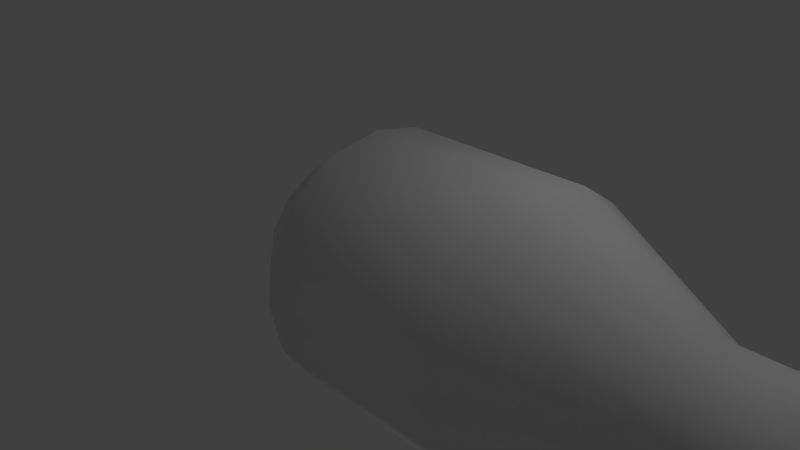 # Source: bowling_pin.blend  (saved by Blender 2.65.0; exported with 4.5.12 LTS)
import bpy
from mathutils import Matrix  # noqa: F401  (used for matrix-valued properties, if any)

bpy.ops.wm.read_factory_settings(use_empty=True)
scene = bpy.context.scene
scene.name = 'Scene'

# ---- collections
col_collection_1 = bpy.data.collections.new('Collection 1'); scene.collection.children.link(col_collection_1)

# ---- materials (node trees are filled in below, after node groups)
mat_bowlingpin = bpy.data.materials.new('BowlingPin')
mat_bowlingpin.alpha_threshold = 0.0
mat_bowlingpin.use_transparent_shadow = False
mat_bowlingpin.roughness = 0.5
mat_bowlingpin.line_color = (0.0, 0.0, 0.0, 1.0)

# ---- material node trees

# ---- world
world_world = bpy.data.worlds.new('World'); scene.world = world_world
world_world.color = (0.05088, 0.05088, 0.05088)
world_world.use_sun_shadow = False
world_world.sun_shadow_jitter_overblur = 0.0
world_world.cycles.sampling_method = 'MANUAL'
world_world.cycles.sample_map_resolution = 256

# ---- cameras
cam_camera = bpy.data.cameras.new('Camera')
cam_camera.clip_end = 100.0
cam_camera.lens = 35.0
cam_camera.sensor_width = 32.0
cam_camera.sensor_height = 18.0
cam_camera.ortho_scale = 7.314
cam_camera.dof.focus_distance = 0.0
cam_camera.dof.aperture_fstop = 128.0

# ---- lights
light_lamp_001 = bpy.data.lights.new('Lamp.001', 'POINT')
light_lamp_001.transmission_factor = 0.0
light_lamp_001.cutoff_distance = 30.0
light_lamp_001.energy = 100.0
light_lamp_001.shadow_buffer_clip_start = 1.001
light_lamp_001.shadow_soft_size = 0.1
light_lamp_001.shadow_maximum_resolution = 0.006
light_lamp_001.use_absolute_resolution = True
light_lamp_001.cycles.use_multiple_importance_sampling = False
light_lamp = bpy.data.lights.new('Lamp', 'POINT')
light_lamp.transmission_factor = 0.0
light_lamp.cutoff_distance = 30.0
light_lamp.energy = 100.0
light_lamp.shadow_buffer_clip_start = 1.001
light_lamp.shadow_soft_size = 0.1
light_lamp.shadow_maximum_resolution = 0.006
light_lamp.use_absolute_resolution = True
light_lamp.cycles.use_multiple_importance_sampling = False

# ---- meshes
me_bowlingpin = bpy.data.meshes.new('BowlingPin')
me_bowlingpin.from_pydata([(0.1113, 1.719, 0.0), (-0.7031, 1.115, 0.0), (-1.0, 0.5119, 0.0), (2.658, 1.719, 0.0), (4.609, 0.8065, 0.0), (5.238, 0.8065, 0.0), (5.666, 0.9226, 0.0), (6.437, 0.9226, 0.0), (7.074, 0.3718, 0.0), (0.1113, 1.588, 0.6578), (-0.7031, 1.03, 0.4266), (-1.0, 0.4729, 0.1959), (2.658, 1.588, 0.6578), (4.609, 0.7451, 0.3086), (5.238, 0.7451, 0.3086), (5.666, 0.8523, 0.353), (6.437, 0.8523, 0.353), (7.074, 0.3435, 0.1423), (0.1113, 1.215, 1.215), (-0.7031, 0.7883, 0.7883), (-1.0, 0.362, 0.362), (2.658, 1.215, 1.215), (4.609, 0.5703, 0.5703), (5.238, 0.5703, 0.5703), (5.666, 0.6523, 0.6523), (6.437, 0.6523, 0.6523), (7.074, 0.2629, 0.2629), (0.1113, 0.6578, 1.588), (-0.7031, 0.4266, 1.03), (-1.0, 0.1959, 0.4729), (2.658, 0.6578, 1.588), (4.609, 0.3086, 0.7451), (5.238, 0.3086, 0.7451), (5.666, 0.353, 0.8523), (6.437, 0.353, 0.8523), (7.074, 0.1423, 0.3435), (0.1113, -7.514e-08, 1.719), (-0.7031, -4.873e-08, 1.115), (-1.0, -2.238e-08, 0.5119), (2.658, -7.514e-08, 1.719), (4.609, -3.525e-08, 0.8065), (5.238, -3.525e-08, 0.8065), (5.666, -4.033e-08, 0.9226), (6.437, -4.033e-08, 0.9226), (7.074, -1.625e-08, 0.3718), (0.1113, -0.6578, 1.588), (-0.7031, -0.4266, 1.03), (-1.0, -0.1959, 0.4729), (2.658, -0.6578, 1.588), (4.609, -0.3086, 0.7451), (5.238, -0.3086, 0.7451), (5.666, -0.353, 0.8523), (6.437, -0.353, 0.8523), (7.074, -0.1423, 0.3435), (0.1113, -1.215, 1.215), (-0.7031, -0.7883, 0.7883), (-1.0, -0.362, 0.362), (2.658, -1.215, 1.215), (4.609, -0.5703, 0.5703), (5.238, -0.5703, 0.5703), (5.666, -0.6523, 0.6523), (6.437, -0.6523, 0.6523), (7.074, -0.2629, 0.2629), (0.1113, -1.588, 0.6578), (-0.7031, -1.03, 0.4266), (-1.0, -0.4729, 0.1959), (2.658, -1.588, 0.6578), (4.609, -0.7451, 0.3086), (5.238, -0.7451, 0.3086), (5.666, -0.8523, 0.353), (6.437, -0.8523, 0.353), (7.074, -0.3435, 0.1423), (0.1113, -1.719, -1.503e-07), (-0.7031, -1.115, -9.746e-08), (-1.0, -0.5119, -4.475e-08), (2.658, -1.719, -1.503e-07), (4.609, -0.8065, -7.05e-08), (5.238, -0.8065, -7.05e-08), (5.666, -0.9226, -8.065e-08), (6.437, -0.9226, -8.065e-08), (7.074, -0.3718, -3.25e-08), (0.1113, -1.588, -0.6578), (-0.7031, -1.03, -0.4266), (-1.0, -0.4729, -0.1959), (2.658, -1.588, -0.6578), (4.609, -0.7451, -0.3086), (5.238, -0.7451, -0.3086), (5.666, -0.8523, -0.353), (6.437, -0.8523, -0.353), (7.074, -0.3435, -0.1423), (0.1113, -1.215, -1.215), (-0.7031, -0.7883, -0.7883), (-1.0, -0.362, -0.362), (2.658, -1.215, -1.215), (4.609, -0.5703, -0.5703), (5.238, -0.5703, -0.5703), (5.666, -0.6523, -0.6523), (6.437, -0.6523, -0.6523), (7.074, -0.2629, -0.2629), (0.1113, -0.6578, -1.588), (-0.7031, -0.4266, -1.03), (-1.0, -0.1959, -0.4729), (2.658, -0.6578, -1.588), (4.609, -0.3086, -0.7451), (5.238, -0.3086, -0.7451), (5.666, -0.353, -0.8523), (6.437, -0.353, -0.8523), (7.074, -0.1423, -0.3435), (0.1113, 2.05e-08, -1.719), (-0.7031, 1.329e-08, -1.115), (-1.0, 6.105e-09, -0.5119), (2.658, 2.05e-08, -1.719), (4.609, 9.617e-09, -0.8065), (5.238, 9.617e-09, -0.8065), (5.666, 1.1e-08, -0.9226), (6.437, 1.1e-08, -0.9226), (7.074, 4.434e-09, -0.3718), (0.1113, 0.6578, -1.588), (-0.7031, 0.4266, -1.03), (-1.0, 0.1959, -0.4729), (2.658, 0.6578, -1.588), (4.609, 0.3086, -0.7451), (5.238, 0.3086, -0.7451), (5.666, 0.353, -0.8523), (6.437, 0.353, -0.8523), (7.074, 0.1423, -0.3435), (0.1113, 1.215, -1.215), (-0.7031, 0.7883, -0.7883), (-1.0, 0.362, -0.362), (2.658, 1.215, -1.215), (4.609, 0.5703, -0.5703), (5.238, 0.5703, -0.5703), (5.666, 0.6523, -0.6523), (6.437, 0.6523, -0.6523), (7.074, 0.2629, -0.2629), (0.1113, 1.588, -0.6578), (-0.7031, 1.03, -0.4266), (-1.0, 0.4729, -0.1959), (2.658, 1.588, -0.6578), (4.609, 0.7451, -0.3086), (5.238, 0.7451, -0.3086), (5.666, 0.8523, -0.353), (6.437, 0.8523, -0.353), (7.074, 0.3435, -0.1423), (-1.0, 1.49e-08, 1.071e-08), (7.074, 8.382e-09, -6.985e-09)], [], [(0, 9, 12, 3), (9, 18, 21, 12), (18, 27, 30, 21), (27, 36, 39, 30), (36, 45, 48, 39), (45, 54, 57, 48), (54, 63, 66, 57), (63, 72, 75, 66), (72, 81, 84, 75), (81, 90, 93, 84), (90, 99, 102, 93), (99, 108, 111, 102), (108, 117, 120, 111), (117, 126, 129, 120), (126, 135, 138, 129), (135, 0, 3, 138), (1, 2, 11, 10), (10, 11, 20, 19), (19, 20, 29, 28), (28, 29, 38, 37), (37, 38, 47, 46), (46, 47, 56, 55), (55, 56, 65, 64), (64, 65, 74, 73), (73, 74, 83, 82), (82, 83, 92, 91), (91, 92, 101, 100), (100, 101, 110, 109), (109, 110, 119, 118), (118, 119, 128, 127), (127, 128, 137, 136), (136, 137, 2, 1), (1, 10, 9, 0), (10, 19, 18, 9), (19, 28, 27, 18), (28, 37, 36, 27), (37, 46, 45, 36), (46, 55, 54, 45), (55, 64, 63, 54), (64, 73, 72, 63), (73, 82, 81, 72), (82, 91, 90, 81), (91, 100, 99, 90), (100, 109, 108, 99), (109, 118, 117, 108), (118, 127, 126, 117), (127, 136, 135, 126), (136, 1, 0, 135), (3, 12, 13, 4), (12, 21, 22, 13), (21, 30, 31, 22), (30, 39, 40, 31), (39, 48, 49, 40), (48, 57, 58, 49), (57, 66, 67, 58), (66, 75, 76, 67), (75, 84, 85, 76), (84, 93, 94, 85), (93, 102, 103, 94), (102, 111, 112, 103), (111, 120, 121, 112), (120, 129, 130, 121), (129, 138, 139, 130), (138, 3, 4, 139), (4, 13, 14, 5), (13, 22, 23, 14), (22, 31, 32, 23), (31, 40, 41, 32), (40, 49, 50, 41), (49, 58, 59, 50), (58, 67, 68, 59), (67, 76, 77, 68), (76, 85, 86, 77), (85, 94, 95, 86), (94, 103, 104, 95), (103, 112, 113, 104), (112, 121, 122, 113), (121, 130, 131, 122), (130, 139, 140, 131), (139, 4, 5, 140), (5, 14, 15, 6), (14, 23, 24, 15), (23, 32, 33, 24), (32, 41, 42, 33), (41, 50, 51, 42), (50, 59, 60, 51), (59, 68, 69, 60), (68, 77, 78, 69), (77, 86, 87, 78), (86, 95, 96, 87), (95, 104, 105, 96), (104, 113, 114, 105), (113, 122, 123, 114), (122, 131, 132, 123), (131, 140, 141, 132), (140, 5, 6, 141), (6, 15, 16, 7), (15, 24, 25, 16), (24, 33, 34, 25), (33, 42, 43, 34), (42, 51, 52, 43), (51, 60, 61, 52), (60, 69, 70, 61), (69, 78, 79, 70), (78, 87, 88, 79), (87, 96, 97, 88), (96, 105, 106, 97), (105, 114, 115, 106), (114, 123, 124, 115), (123, 132, 133, 124), (132, 141, 142, 133), (141, 6, 7, 142), (7, 16, 17, 8), (16, 25, 26, 17), (25, 34, 35, 26), (34, 43, 44, 35), (43, 52, 53, 44), (52, 61, 62, 53), (61, 70, 71, 62), (70, 79, 80, 71), (79, 88, 89, 80), (88, 97, 98, 89), (97, 106, 107, 98), (106, 115, 116, 107), (115, 124, 125, 116), (124, 133, 134, 125), (133, 142, 143, 134), (142, 7, 8, 143), (56, 47, 144), (38, 29, 144), (137, 128, 144), (20, 11, 144), (119, 110, 144), (101, 92, 144), (83, 74, 144), (65, 56, 144), (47, 38, 144), (2, 137, 144), (29, 20, 144), (128, 119, 144), (11, 2, 144), (110, 101, 144), (92, 83, 144), (74, 65, 144), (80, 145, 71), (98, 145, 89), (116, 145, 107), (17, 145, 8), (134, 145, 125), (35, 145, 26), (8, 145, 143), (53, 145, 44), (71, 145, 62), (89, 145, 80), (107, 145, 98), (125, 145, 116), (26, 145, 17), (143, 145, 134), (44, 145, 35), (62, 145, 53)])
me_bowlingpin.polygons.foreach_set('use_smooth', [True] * 160)
_uv = me_bowlingpin.uv_layers.new(name='UVMap')
_uv.uv.foreach_set('vector', [0.1376, 0.4286, 0.1376, 0.381, 0.4531, 0.381, 0.4531, 0.4286, 0.1376, 0.381, 0.1376, 0.3333, 0.4531, 0.3333, 0.4531, 0.381, 0.1376, 0.3333, 0.1376, 0.2857, 0.4531, 0.2857, 0.4531, 0.3333, 0.1376, 0.2857, 0.1376, 0.2381, 0.4531, 0.2381, 0.4531, 0.2857, 0.1376, 1.0, 0.1376, 0.9524, 0.4531, 0.9524, 0.4531, 1.0, 0.1376, 0.9524, 0.1376, 0.9048, 0.4531, 0.9048, 0.4531, 0.9524, 0.1376, 0.9048, 0.1376, 0.8571, 0.4531, 0.8571, 0.4531, 0.9048, 0.1376, 0.8571, 0.1376, 0.8095, 0.4531, 0.8095, 0.4531, 0.8571, 0.1376, 0.8095, 0.1376, 0.7619, 0.4531, 0.7619, 0.4531, 0.8095, 0.1376, 0.7619, 0.1376, 0.7143, 0.4531, 0.7143, 0.4531, 0.7619, 0.1376, 0.7143, 0.1376, 0.6667, 0.4531, 0.6667, 0.4531, 0.7143, 0.1376, 0.6667, 0.1376, 0.619, 0.4531, 0.619, 0.4531, 0.6667, 0.1376, 0.619, 0.1376, 0.5714, 0.4531, 0.5714, 0.4531, 0.619, 0.1376, 0.5714, 0.1376, 0.5238, 0.4531, 0.5238, 0.4531, 0.5714, 0.1376, 0.5238, 0.1376, 0.4762, 0.4531, 0.4762, 0.4531, 0.5238, 0.1376, 0.4762, 0.1376, 0.4286, 0.4531, 0.4286, 0.4531, 0.4762, 0.03678, 0.4286, 0.0, 0.4286, 0.0, 0.381, 0.03677, 0.381, 0.03677, 0.381, 0.0, 0.381, 0.0, 0.3333, 0.03678, 0.3333, 0.03678, 0.3333, 0.0, 0.3333, 0.0, 0.2857, 0.03678, 0.2857, 0.03678, 0.2857, 0.0, 0.2857, 5.96e-08, 0.2381, 0.03678, 0.2381, 0.03677, 1.0, -5.96e-08, 1.0, -5.96e-08, 0.9524, 0.03677, 0.9524, 0.03677, 0.9524, -5.96e-08, 0.9524, -5.96e-08, 0.9048, 0.03677, 0.9048, 0.03677, 0.9048, -5.96e-08, 0.9048, 0.0, 0.8571, 0.03677, 0.8571, 0.03677, 0.8571, 0.0, 0.8571, 0.0, 0.8095, 0.03677, 0.8095, 0.03677, 0.8095, 0.0, 0.8095, 0.0, 0.7619, 0.03677, 0.7619, 0.03677, 0.7619, 0.0, 0.7619, 0.0, 0.7143, 0.03677, 0.7143, 0.03677, 0.7143, 0.0, 0.7143, 0.0, 0.6667, 0.03678, 0.6667, 0.03678, 0.6667, 0.0, 0.6667, 0.0, 0.619, 0.03678, 0.619, 0.03678, 0.619, 0.0, 0.619, 0.0, 0.5714, 0.03678, 0.5714, 0.03678, 0.5714, 0.0, 0.5714, 0.0, 0.5238, 0.03678, 0.5238, 0.03678, 0.5238, 0.0, 0.5238, 0.0, 0.4762, 0.03678, 0.4762, 0.03678, 0.4762, 0.0, 0.4762, 0.0, 0.4286, 0.03678, 0.4286, 0.03678, 0.4286, 0.03677, 0.381, 0.1376, 0.381, 0.1376, 0.4286, 0.03677, 0.381, 0.03678, 0.3333, 0.1376, 0.3333, 0.1376, 0.381, 0.03678, 0.3333, 0.03678, 0.2857, 0.1376, 0.2857, 0.1376, 0.3333, 0.03678, 0.2857, 0.03678, 0.2381, 0.1376, 0.2381, 0.1376, 0.2857, 0.03677, 1.0, 0.03677, 0.9524, 0.1376, 0.9524, 0.1376, 1.0, 0.03677, 0.9524, 0.03677, 0.9048, 0.1376, 0.9048, 0.1376, 0.9524, 0.03677, 0.9048, 0.03677, 0.8571, 0.1376, 0.8571, 0.1376, 0.9048, 0.03677, 0.8571, 0.03677, 0.8095, 0.1376, 0.8095, 0.1376, 0.8571, 0.03677, 0.8095, 0.03677, 0.7619, 0.1376, 0.7619, 0.1376, 0.8095, 0.03677, 0.7619, 0.03677, 0.7143, 0.1376, 0.7143, 0.1376, 0.7619, 0.03677, 0.7143, 0.03678, 0.6667, 0.1376, 0.6667, 0.1376, 0.7143, 0.03678, 0.6667, 0.03678, 0.619, 0.1376, 0.619, 0.1376, 0.6667, 0.03678, 0.619, 0.03678, 0.5714, 0.1376, 0.5714, 0.1376, 0.619, 0.03678, 0.5714, 0.03678, 0.5238, 0.1376, 0.5238, 0.1376, 0.5714, 0.03678, 0.5238, 0.03678, 0.4762, 0.1376, 0.4762, 0.1376, 0.5238, 0.03678, 0.4762, 0.03678, 0.4286, 0.1376, 0.4286, 0.1376, 0.4762, 0.4531, 0.4286, 0.4531, 0.381, 0.6947, 0.381, 0.6947, 0.4286, 0.4531, 0.381, 0.4531, 0.3333, 0.6947, 0.3333, 0.6947, 0.381, 0.4531, 0.3333, 0.4531, 0.2857, 0.6947, 0.2857, 0.6947, 0.3333, 0.4531, 0.2857, 0.4531, 0.2381, 0.6947, 0.2381, 0.6947, 0.2857, 0.4531, 1.0, 0.4531, 0.9524, 0.6947, 0.9524, 0.6947, 1.0, 0.4531, 0.9524, 0.4531, 0.9048, 0.6947, 0.9048, 0.6947, 0.9524, 0.4531, 0.9048, 0.4531, 0.8571, 0.6947, 0.8571, 0.6947, 0.9048, 0.4531, 0.8571, 0.4531, 0.8095, 0.6947, 0.8095, 0.6947, 0.8571, 0.4531, 0.8095, 0.4531, 0.7619, 0.6947, 0.7619, 0.6947, 0.8095, 0.4531, 0.7619, 0.4531, 0.7143, 0.6947, 0.7143, 0.6947, 0.7619, 0.4531, 0.7143, 0.4531, 0.6667, 0.6947, 0.6667, 0.6947, 0.7143, 0.4531, 0.6667, 0.4531, 0.619, 0.6947, 0.619, 0.6947, 0.6667, 0.4531, 0.619, 0.4531, 0.5714, 0.6947, 0.5714, 0.6947, 0.619, 0.4531, 0.5714, 0.4531, 0.5238, 0.6947, 0.5238, 0.6947, 0.5714, 0.4531, 0.5238, 0.4531, 0.4762, 0.6947, 0.4762, 0.6947, 0.5238, 0.4531, 0.4762, 0.4531, 0.4286, 0.6947, 0.4286, 0.6947, 0.4762, 0.6947, 0.4286, 0.6947, 0.381, 0.7726, 0.381, 0.7726, 0.4286, 0.6947, 0.381, 0.6947, 0.3333, 0.7726, 0.3333, 0.7726, 0.381, 0.6947, 0.3333, 0.6947, 0.2857, 0.7726, 0.2857, 0.7726, 0.3333, 0.6947, 0.2857, 0.6947, 0.2381, 0.7726, 0.2381, 0.7726, 0.2857, 0.6947, 1.0, 0.6947, 0.9524, 0.7726, 0.9524, 0.7726, 1.0, 0.6947, 0.9524, 0.6947, 0.9048, 0.7726, 0.9048, 0.7726, 0.9524, 0.6947, 0.9048, 0.6947, 0.8571, 0.7726, 0.8571, 0.7726, 0.9048, 0.6947, 0.8571, 0.6947, 0.8095, 0.7726, 0.8095, 0.7726, 0.8571, 0.6947, 0.8095, 0.6947, 0.7619, 0.7726, 0.7619, 0.7726, 0.8095, 0.6947, 0.7619, 0.6947, 0.7143, 0.7726, 0.7143, 0.7726, 0.7619, 0.6947, 0.7143, 0.6947, 0.6667, 0.7726, 0.6667, 0.7726, 0.7143, 0.6947, 0.6667, 0.6947, 0.619, 0.7726, 0.619, 0.7726, 0.6667, 0.6947, 0.619, 0.6947, 0.5714, 0.7726, 0.5714, 0.7726, 0.619, 0.6947, 0.5714, 0.6947, 0.5238, 0.7726, 0.5238, 0.7726, 0.5714, 0.6947, 0.5238, 0.6947, 0.4762, 0.7726, 0.4762, 0.7726, 0.5238, 0.6947, 0.4762, 0.6947, 0.4286, 0.7726, 0.4286, 0.7726, 0.4762, 0.7726, 0.4286, 0.7726, 0.381, 0.8256, 0.381, 0.8256, 0.4286, 0.7726, 0.381, 0.7726, 0.3333, 0.8256, 0.3333, 0.8256, 0.381, 0.7726, 0.3333, 0.7726, 0.2857, 0.8256, 0.2857, 0.8256, 0.3333, 0.7726, 0.2857, 0.7726, 0.2381, 0.8256, 0.2381, 0.8256, 0.2857, 0.7726, 1.0, 0.7726, 0.9524, 0.8256, 0.9524, 0.8256, 1.0, 0.7726, 0.9524, 0.7726, 0.9048, 0.8256, 0.9048, 0.8256, 0.9524, 0.7726, 0.9048, 0.7726, 0.8571, 0.8256, 0.8571, 0.8256, 0.9048, 0.7726, 0.8571, 0.7726, 0.8095, 0.8256, 0.8095, 0.8256, 0.8571, 0.7726, 0.8095, 0.7726, 0.7619, 0.8256, 0.7619, 0.8256, 0.8095, 0.7726, 0.7619, 0.7726, 0.7143, 0.8256, 0.7143, 0.8256, 0.7619, 0.7726, 0.7143, 0.7726, 0.6667, 0.8256, 0.6667, 0.8256, 0.7143, 0.7726, 0.6667, 0.7726, 0.619, 0.8256, 0.619, 0.8256, 0.6667, 0.7726, 0.619, 0.7726, 0.5714, 0.8256, 0.5714, 0.8256, 0.619, 0.7726, 0.5714, 0.7726, 0.5238, 0.8256, 0.5238, 0.8256, 0.5714, 0.7726, 0.5238, 0.7726, 0.4762, 0.8256, 0.4762, 0.8256, 0.5238, 0.7726, 0.4762, 0.7726, 0.4286, 0.8256, 0.4286, 0.8256, 0.4762, 0.8256, 0.4286, 0.8256, 0.381, 0.9211, 0.381, 0.9211, 0.4286, 0.8256, 0.381, 0.8256, 0.3333, 0.9211, 0.3333, 0.9211, 0.381, 0.8256, 0.3333, 0.8256, 0.2857, 0.9211, 0.2857, 0.9211, 0.3333, 0.8256, 0.2857, 0.8256, 0.2381, 0.9211, 0.2381, 0.9211, 0.2857, 0.8256, 1.0, 0.8256, 0.9524, 0.9211, 0.9524, 0.9211, 1.0, 0.8256, 0.9524, 0.8256, 0.9048, 0.9211, 0.9048, 0.9211, 0.9524, 0.8256, 0.9048, 0.8256, 0.8571, 0.9211, 0.8571, 0.9211, 0.9048, 0.8256, 0.8571, 0.8256, 0.8095, 0.9211, 0.8095, 0.9211, 0.8571, 0.8256, 0.8095, 0.8256, 0.7619, 0.9211, 0.7619, 0.9211, 0.8095, 0.8256, 0.7619, 0.8256, 0.7143, 0.9211, 0.7143, 0.9211, 0.7619, 0.8256, 0.7143, 0.8256, 0.6667, 0.9211, 0.6667, 0.9211, 0.7143, 0.8256, 0.6667, 0.8256, 0.619, 0.9211, 0.619, 0.9211, 0.6667, 0.8256, 0.619, 0.8256, 0.5714, 0.9211, 0.5714, 0.9211, 0.619, 0.8256, 0.5714, 0.8256, 0.5238, 0.9211, 0.5238, 0.9211, 0.5714, 0.8256, 0.5238, 0.8256, 0.4762, 0.9211, 0.4762, 0.9211, 0.5238, 0.8256, 0.4762, 0.8256, 0.4286, 0.9211, 0.4286, 0.9211, 0.4762, 0.9211, 0.4286, 0.9211, 0.381, 1.0, 0.381, 1.0, 0.4286, 0.9211, 0.381, 0.9211, 0.3333, 1.0, 0.3333, 1.0, 0.381, 0.9211, 0.3333, 0.9211, 0.2857, 1.0, 0.2857, 1.0, 0.3333, 0.9211, 0.2857, 0.9211, 0.2381, 1.0, 0.2381, 1.0, 0.2857, 0.9211, 1.0, 0.9211, 0.9524, 1.0, 0.9524, 1.0, 1.0, 0.9211, 0.9524, 0.9211, 0.9048, 1.0, 0.9048, 1.0, 0.9524, 0.9211, 0.9048, 0.9211, 0.8571, 1.0, 0.8571, 1.0, 0.9048, 0.9211, 0.8571, 0.9211, 0.8095, 1.0, 0.8095, 1.0, 0.8571, 0.9211, 0.8095, 0.9211, 0.7619, 1.0, 0.7619, 1.0, 0.8095, 0.9211, 0.7619, 0.9211, 0.7143, 1.0, 0.7143, 1.0, 0.7619, 0.9211, 0.7143, 0.9211, 0.6667, 1.0, 0.6667, 1.0, 0.7143, 0.9211, 0.6667, 0.9211, 0.619, 1.0, 0.619, 1.0, 0.6667, 0.9211, 0.619, 0.9211, 0.5714, 1.0, 0.5714, 1.0, 0.619, 0.9211, 0.5714, 0.9211, 0.5238, 1.0, 0.5238, 1.0, 0.5714, 0.9211, 0.5238, 0.9211, 0.4762, 1.0, 0.4762, 1.0, 0.5238, 0.9211, 0.4762, 0.9211, 0.4286, 1.0, 0.4286, 1.0, 0.4762, 5.96e-08, 0.1429, 0.0, 0.1905, 0.0, 0.353, 5.96e-08, 0.2381, 0.0, 0.2857, 0.0, 0.353, 0.0, 0.4762, 0.0, 0.5238, 0.0, 0.353, 0.0, 0.3333, 0.0, 0.381, 0.0, 0.353, 0.0, 0.5714, 0.0, 0.619, 0.0, 0.353, 0.0, 0.6667, 0.0, 0.7143, 0.0, 0.353, 0.0, -5.96e-08, 5.96e-08, 0.04762, 0.0, 0.353, 0.0, 0.09524, 5.96e-08, 0.1429, 0.0, 0.353, 0.0, 0.1905, 5.96e-08, 0.2381, 0.0, 0.353, 0.0, 0.4286, 0.0, 0.4762, 0.0, 0.353, 0.0, 0.2857, 0.0, 0.3333, 0.0, 0.353, 0.0, 0.5238, 0.0, 0.5714, 0.0, 0.353, 0.0, 0.381, 0.0, 0.4286, 0.0, 0.353, 0.0, 0.619, 0.0, 0.6667, 0.0, 0.353, 0.0, 0.7143, 0.0, -5.96e-08, 0.0, 0.353, 5.96e-08, 0.04762, 0.0, 0.09524, 0.0, 0.353, 1.0, 0.8095, 1.0, 0.5128, 1.0, 0.8571, 1.0, 0.7143, 1.0, 0.5128, 1.0, 0.7619, 1.0, 0.619, 1.0, 0.5128, 1.0, 0.6667, 1.0, 0.381, 1.0, 0.5128, 1.0, 0.4286, 1.0, 0.5238, 1.0, 0.5128, 1.0, 0.5714, 1.0, 0.2857, 1.0, 0.5128, 1.0, 0.3333, 1.0, 0.4286, 1.0, 0.5128, 1.0, 0.4762, 1.0, 0.1905, 1.0, 0.5128, 1.0, 0.2381, 1.0, 0.8571, 1.0, 0.5128, 1.0, 0.1429, 1.0, 0.7619, 1.0, 0.5128, 1.0, 0.8095, 1.0, 0.6667, 1.0, 0.5128, 1.0, 0.7143, 1.0, 0.5714, 1.0, 0.5128, 1.0, 0.619, 1.0, 0.3333, 1.0, 0.5128, 1.0, 0.381, 1.0, 0.4762, 1.0, 0.5128, 1.0, 0.5238, 1.0, 0.2381, 1.0, 0.5128, 1.0, 0.2857, 1.0, 0.1429, 1.0, 0.5128, 1.0, 0.1905])
me_bowlingpin.materials.append(mat_bowlingpin)
me_bowlingpin.use_remesh_preserve_volume = False
me_bowlingpin.use_remesh_preserve_attributes = False
me_bowlingpin.use_mirror_vertex_groups = False
me_bowlingpin.update()

# ---- objects
ob_lamp_001 = bpy.data.objects.new('Lamp.001', light_lamp_001)
ob_bowlingpin = bpy.data.objects.new('BowlingPin', me_bowlingpin)
ob_lamp = bpy.data.objects.new('Lamp', light_lamp)
ob_camera = bpy.data.objects.new('Camera', cam_camera)

# ---- transforms, parenting, visibility, modifiers, constraints
ob_lamp_001.location = (4.076, 1.005, -6.943)
ob_lamp_001.rotation_euler = (0.6503, 0.05522, 1.866)
ob_lamp_001.lock_rotations_4d = False
ob_lamp_001.empty_display_type = 'ARROWS'
ob_lamp_001.color = (0.0, 0.0, 0.0, 0.0)
ob_lamp_001.lineart.crease_threshold = 0.0
ob_bowlingpin.location = (0.0, 0.0, 0.0)
ob_bowlingpin.lineart.crease_threshold = 0.0
ob_lamp.location = (4.076, 1.005, 5.904)
ob_lamp.rotation_euler = (0.6503, 0.05522, 1.866)
ob_lamp.lock_rotations_4d = False
ob_lamp.empty_display_type = 'ARROWS'
ob_lamp.color = (0.0, 0.0, 0.0, 0.0)
ob_lamp.lineart.crease_threshold = 0.0
ob_camera.location = (7.481, -6.508, 5.344)
ob_camera.rotation_euler = (1.109, 0.01082, 0.8149)
ob_camera.lock_rotations_4d = False
ob_camera.empty_display_type = 'ARROWS'
ob_camera.color = (0.0, 0.0, 0.0, 0.0)
ob_camera.display_type = 'WIRE'
ob_camera.lineart.crease_threshold = 0.0

# ---- collection membership
col_collection_1.objects.link(ob_lamp_001)
col_collection_1.objects.link(ob_bowlingpin)
col_collection_1.objects.link(ob_lamp)
col_collection_1.objects.link(ob_camera)

# ---- scene / render settings (as saved in the file)
scene.camera = ob_camera
scene.frame_start = 1; scene.frame_end = 250; scene.frame_set(1)
scene.render.engine = 'BLENDER_EEVEE_NEXT'
scene.render.image_settings.color_mode = 'RGB'
scene.render.image_settings.compression = 90
scene.render.resolution_percentage = 50
scene.render.dither_intensity = 0.0
scene.render.bake_margin = 2
scene.render.bake_bias = 0.0
scene.cycles.use_denoising = False
scene.cycles.samples = 10
scene.cycles.sampling_pattern = 'TABULATED_SOBOL'
scene.cycles.light_sampling_threshold = 0.0
scene.cycles.use_adaptive_sampling = False
scene.cycles.use_light_tree = False
scene.cycles.blur_glossy = 0.0
scene.cycles.volume_bounces = 1
scene.cycles.pixel_filter_type = 'GAUSSIAN'
scene.cycles.sample_clamp_indirect = 0.0
scene.view_settings.view_transform = 'Standard'
bpy.context.view_layer.update()
